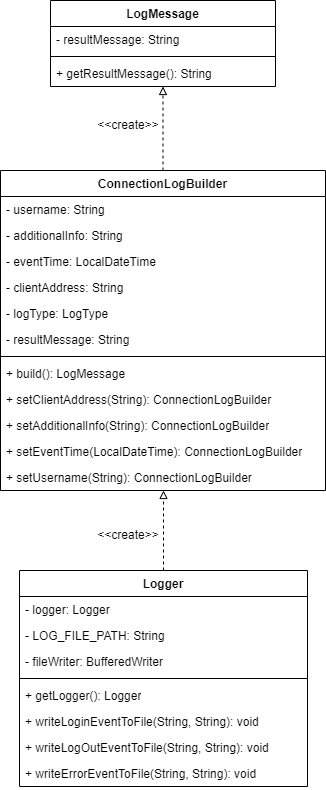

The diagram above was exported from draw.io. Its source (the exported page's mxGraphModel, read from the mxfile embedded in the PNG):
<mxGraphModel dx="1193" dy="615" grid="1" gridSize="10" guides="1" tooltips="1" connect="1" arrows="1" fold="1" page="1" pageScale="1" pageWidth="1169" pageHeight="1654" math="0" shadow="0">
  <root>
    <mxCell id="0" />
    <mxCell id="1" parent="0" />
    <mxCell id="u63Gj-cc5W3fZOjVC8KN-1" value="LogMessage" style="swimlane;fontStyle=1;align=center;verticalAlign=top;childLayout=stackLayout;horizontal=1;startSize=26;horizontalStack=0;resizeParent=1;resizeParentMax=0;resizeLast=0;collapsible=1;marginBottom=0;whiteSpace=wrap;html=1;" parent="1" vertex="1">
      <mxGeometry x="472" y="90" width="225" height="86" as="geometry" />
    </mxCell>
    <mxCell id="u63Gj-cc5W3fZOjVC8KN-2" value="- resultMessage: String" style="text;strokeColor=none;fillColor=none;align=left;verticalAlign=top;spacingLeft=4;spacingRight=4;overflow=hidden;rotatable=0;points=[[0,0.5],[1,0.5]];portConstraint=eastwest;whiteSpace=wrap;html=1;" parent="u63Gj-cc5W3fZOjVC8KN-1" vertex="1">
      <mxGeometry y="26" width="225" height="26" as="geometry" />
    </mxCell>
    <mxCell id="u63Gj-cc5W3fZOjVC8KN-3" value="" style="line;strokeWidth=1;fillColor=none;align=left;verticalAlign=middle;spacingTop=-1;spacingLeft=3;spacingRight=3;rotatable=0;labelPosition=right;points=[];portConstraint=eastwest;strokeColor=inherit;" parent="u63Gj-cc5W3fZOjVC8KN-1" vertex="1">
      <mxGeometry y="52" width="225" height="8" as="geometry" />
    </mxCell>
    <mxCell id="u63Gj-cc5W3fZOjVC8KN-4" value="+ getResultMessage(): String" style="text;strokeColor=none;fillColor=none;align=left;verticalAlign=top;spacingLeft=4;spacingRight=4;overflow=hidden;rotatable=0;points=[[0,0.5],[1,0.5]];portConstraint=eastwest;whiteSpace=wrap;html=1;" parent="u63Gj-cc5W3fZOjVC8KN-1" vertex="1">
      <mxGeometry y="60" width="225" height="26" as="geometry" />
    </mxCell>
    <mxCell id="u63Gj-cc5W3fZOjVC8KN-9" value="ConnectionLogBuilder" style="swimlane;fontStyle=1;align=center;verticalAlign=top;childLayout=stackLayout;horizontal=1;startSize=26;horizontalStack=0;resizeParent=1;resizeParentMax=0;resizeLast=0;collapsible=1;marginBottom=0;whiteSpace=wrap;html=1;" parent="1" vertex="1">
      <mxGeometry x="422" y="260" width="325" height="320" as="geometry" />
    </mxCell>
    <mxCell id="u63Gj-cc5W3fZOjVC8KN-10" value="- username: String" style="text;strokeColor=none;fillColor=none;align=left;verticalAlign=top;spacingLeft=4;spacingRight=4;overflow=hidden;rotatable=0;points=[[0,0.5],[1,0.5]];portConstraint=eastwest;whiteSpace=wrap;html=1;" parent="u63Gj-cc5W3fZOjVC8KN-9" vertex="1">
      <mxGeometry y="26" width="325" height="26" as="geometry" />
    </mxCell>
    <mxCell id="u63Gj-cc5W3fZOjVC8KN-12" value="- additionalInfo: String" style="text;strokeColor=none;fillColor=none;align=left;verticalAlign=top;spacingLeft=4;spacingRight=4;overflow=hidden;rotatable=0;points=[[0,0.5],[1,0.5]];portConstraint=eastwest;whiteSpace=wrap;html=1;" parent="u63Gj-cc5W3fZOjVC8KN-9" vertex="1">
      <mxGeometry y="52" width="325" height="26" as="geometry" />
    </mxCell>
    <mxCell id="u63Gj-cc5W3fZOjVC8KN-13" value="- eventTime: LocalDateTime" style="text;strokeColor=none;fillColor=none;align=left;verticalAlign=top;spacingLeft=4;spacingRight=4;overflow=hidden;rotatable=0;points=[[0,0.5],[1,0.5]];portConstraint=eastwest;whiteSpace=wrap;html=1;" parent="u63Gj-cc5W3fZOjVC8KN-9" vertex="1">
      <mxGeometry y="78" width="325" height="26" as="geometry" />
    </mxCell>
    <mxCell id="u63Gj-cc5W3fZOjVC8KN-14" value="- clientAddress: String" style="text;strokeColor=none;fillColor=none;align=left;verticalAlign=top;spacingLeft=4;spacingRight=4;overflow=hidden;rotatable=0;points=[[0,0.5],[1,0.5]];portConstraint=eastwest;whiteSpace=wrap;html=1;" parent="u63Gj-cc5W3fZOjVC8KN-9" vertex="1">
      <mxGeometry y="104" width="325" height="26" as="geometry" />
    </mxCell>
    <mxCell id="u63Gj-cc5W3fZOjVC8KN-15" value="- logType: LogType" style="text;strokeColor=none;fillColor=none;align=left;verticalAlign=top;spacingLeft=4;spacingRight=4;overflow=hidden;rotatable=0;points=[[0,0.5],[1,0.5]];portConstraint=eastwest;whiteSpace=wrap;html=1;" parent="u63Gj-cc5W3fZOjVC8KN-9" vertex="1">
      <mxGeometry y="130" width="325" height="26" as="geometry" />
    </mxCell>
    <mxCell id="u63Gj-cc5W3fZOjVC8KN-16" value="- resultMessage: String" style="text;strokeColor=none;fillColor=none;align=left;verticalAlign=top;spacingLeft=4;spacingRight=4;overflow=hidden;rotatable=0;points=[[0,0.5],[1,0.5]];portConstraint=eastwest;whiteSpace=wrap;html=1;" parent="u63Gj-cc5W3fZOjVC8KN-9" vertex="1">
      <mxGeometry y="156" width="325" height="26" as="geometry" />
    </mxCell>
    <mxCell id="u63Gj-cc5W3fZOjVC8KN-11" value="" style="line;strokeWidth=1;fillColor=none;align=left;verticalAlign=middle;spacingTop=-1;spacingLeft=3;spacingRight=3;rotatable=0;labelPosition=right;points=[];portConstraint=eastwest;strokeColor=inherit;" parent="u63Gj-cc5W3fZOjVC8KN-9" vertex="1">
      <mxGeometry y="182" width="325" height="8" as="geometry" />
    </mxCell>
    <mxCell id="u63Gj-cc5W3fZOjVC8KN-17" value="+ build(): LogMessage" style="text;strokeColor=none;fillColor=none;align=left;verticalAlign=top;spacingLeft=4;spacingRight=4;overflow=hidden;rotatable=0;points=[[0,0.5],[1,0.5]];portConstraint=eastwest;whiteSpace=wrap;html=1;" parent="u63Gj-cc5W3fZOjVC8KN-9" vertex="1">
      <mxGeometry y="190" width="325" height="26" as="geometry" />
    </mxCell>
    <mxCell id="u63Gj-cc5W3fZOjVC8KN-18" value="+ setClientAddress(String): ConnectionLogBuilder&amp;nbsp;" style="text;strokeColor=none;fillColor=none;align=left;verticalAlign=top;spacingLeft=4;spacingRight=4;overflow=hidden;rotatable=0;points=[[0,0.5],[1,0.5]];portConstraint=eastwest;whiteSpace=wrap;html=1;" parent="u63Gj-cc5W3fZOjVC8KN-9" vertex="1">
      <mxGeometry y="216" width="325" height="26" as="geometry" />
    </mxCell>
    <mxCell id="u63Gj-cc5W3fZOjVC8KN-19" value="+ setAdditionalInfo(String): ConnectionLogBuilder" style="text;strokeColor=none;fillColor=none;align=left;verticalAlign=top;spacingLeft=4;spacingRight=4;overflow=hidden;rotatable=0;points=[[0,0.5],[1,0.5]];portConstraint=eastwest;whiteSpace=wrap;html=1;" parent="u63Gj-cc5W3fZOjVC8KN-9" vertex="1">
      <mxGeometry y="242" width="325" height="26" as="geometry" />
    </mxCell>
    <mxCell id="u63Gj-cc5W3fZOjVC8KN-20" value="+ setEventTime(LocalDateTime): ConnectionLogBuilder" style="text;strokeColor=none;fillColor=none;align=left;verticalAlign=top;spacingLeft=4;spacingRight=4;overflow=hidden;rotatable=0;points=[[0,0.5],[1,0.5]];portConstraint=eastwest;whiteSpace=wrap;html=1;" parent="u63Gj-cc5W3fZOjVC8KN-9" vertex="1">
      <mxGeometry y="268" width="325" height="26" as="geometry" />
    </mxCell>
    <mxCell id="u63Gj-cc5W3fZOjVC8KN-21" value="+ setUsername(String): ConnectionLogBuilder" style="text;strokeColor=none;fillColor=none;align=left;verticalAlign=top;spacingLeft=4;spacingRight=4;overflow=hidden;rotatable=0;points=[[0,0.5],[1,0.5]];portConstraint=eastwest;whiteSpace=wrap;html=1;" parent="u63Gj-cc5W3fZOjVC8KN-9" vertex="1">
      <mxGeometry y="294" width="325" height="26" as="geometry" />
    </mxCell>
    <mxCell id="u63Gj-cc5W3fZOjVC8KN-27" value="Logger" style="swimlane;fontStyle=1;align=center;verticalAlign=top;childLayout=stackLayout;horizontal=1;startSize=26;horizontalStack=0;resizeParent=1;resizeParentMax=0;resizeLast=0;collapsible=1;marginBottom=0;whiteSpace=wrap;html=1;" parent="1" vertex="1">
      <mxGeometry x="441" y="660" width="288" height="216" as="geometry" />
    </mxCell>
    <mxCell id="u63Gj-cc5W3fZOjVC8KN-28" value="- logger: Logger" style="text;strokeColor=none;fillColor=none;align=left;verticalAlign=top;spacingLeft=4;spacingRight=4;overflow=hidden;rotatable=0;points=[[0,0.5],[1,0.5]];portConstraint=eastwest;whiteSpace=wrap;html=1;" parent="u63Gj-cc5W3fZOjVC8KN-27" vertex="1">
      <mxGeometry y="26" width="288" height="26" as="geometry" />
    </mxCell>
    <mxCell id="u63Gj-cc5W3fZOjVC8KN-30" value="- LOG_FILE_PATH: String" style="text;strokeColor=none;fillColor=none;align=left;verticalAlign=top;spacingLeft=4;spacingRight=4;overflow=hidden;rotatable=0;points=[[0,0.5],[1,0.5]];portConstraint=eastwest;whiteSpace=wrap;html=1;" parent="u63Gj-cc5W3fZOjVC8KN-27" vertex="1">
      <mxGeometry y="52" width="288" height="26" as="geometry" />
    </mxCell>
    <mxCell id="u63Gj-cc5W3fZOjVC8KN-43" value="- fileWriter: BufferedWriter" style="text;strokeColor=none;fillColor=none;align=left;verticalAlign=top;spacingLeft=4;spacingRight=4;overflow=hidden;rotatable=0;points=[[0,0.5],[1,0.5]];portConstraint=eastwest;whiteSpace=wrap;html=1;" parent="u63Gj-cc5W3fZOjVC8KN-27" vertex="1">
      <mxGeometry y="78" width="288" height="26" as="geometry" />
    </mxCell>
    <mxCell id="u63Gj-cc5W3fZOjVC8KN-29" value="" style="line;strokeWidth=1;fillColor=none;align=left;verticalAlign=middle;spacingTop=-1;spacingLeft=3;spacingRight=3;rotatable=0;labelPosition=right;points=[];portConstraint=eastwest;strokeColor=inherit;" parent="u63Gj-cc5W3fZOjVC8KN-27" vertex="1">
      <mxGeometry y="104" width="288" height="8" as="geometry" />
    </mxCell>
    <mxCell id="u63Gj-cc5W3fZOjVC8KN-31" value="+ getLogger(): Logger" style="text;strokeColor=none;fillColor=none;align=left;verticalAlign=top;spacingLeft=4;spacingRight=4;overflow=hidden;rotatable=0;points=[[0,0.5],[1,0.5]];portConstraint=eastwest;whiteSpace=wrap;html=1;" parent="u63Gj-cc5W3fZOjVC8KN-27" vertex="1">
      <mxGeometry y="112" width="288" height="26" as="geometry" />
    </mxCell>
    <mxCell id="u63Gj-cc5W3fZOjVC8KN-32" value="+ writeLoginEventToFile(String, String): void" style="text;strokeColor=none;fillColor=none;align=left;verticalAlign=top;spacingLeft=4;spacingRight=4;overflow=hidden;rotatable=0;points=[[0,0.5],[1,0.5]];portConstraint=eastwest;whiteSpace=wrap;html=1;" parent="u63Gj-cc5W3fZOjVC8KN-27" vertex="1">
      <mxGeometry y="138" width="288" height="26" as="geometry" />
    </mxCell>
    <mxCell id="u63Gj-cc5W3fZOjVC8KN-37" value="+ writeLogOutEventToFile(String, String): void" style="text;strokeColor=none;fillColor=none;align=left;verticalAlign=top;spacingLeft=4;spacingRight=4;overflow=hidden;rotatable=0;points=[[0,0.5],[1,0.5]];portConstraint=eastwest;whiteSpace=wrap;html=1;" parent="u63Gj-cc5W3fZOjVC8KN-27" vertex="1">
      <mxGeometry y="164" width="288" height="26" as="geometry" />
    </mxCell>
    <mxCell id="u63Gj-cc5W3fZOjVC8KN-38" value="+ writeErrorEventToFile(String, String): void" style="text;strokeColor=none;fillColor=none;align=left;verticalAlign=top;spacingLeft=4;spacingRight=4;overflow=hidden;rotatable=0;points=[[0,0.5],[1,0.5]];portConstraint=eastwest;whiteSpace=wrap;html=1;" parent="u63Gj-cc5W3fZOjVC8KN-27" vertex="1">
      <mxGeometry y="190" width="288" height="26" as="geometry" />
    </mxCell>
    <mxCell id="u63Gj-cc5W3fZOjVC8KN-39" value="" style="endArrow=block;html=1;rounded=0;entryX=0.5;entryY=1;entryDx=0;entryDy=0;exitX=0.5;exitY=0;exitDx=0;exitDy=0;dashed=1;endFill=0;" parent="1" source="u63Gj-cc5W3fZOjVC8KN-9" target="u63Gj-cc5W3fZOjVC8KN-1" edge="1">
      <mxGeometry width="50" height="50" relative="1" as="geometry">
        <mxPoint x="340" y="260" as="sourcePoint" />
        <mxPoint x="390" y="210" as="targetPoint" />
      </mxGeometry>
    </mxCell>
    <mxCell id="u63Gj-cc5W3fZOjVC8KN-40" value="&amp;lt;&amp;lt;create&amp;gt;&amp;gt;" style="text;html=1;align=center;verticalAlign=middle;whiteSpace=wrap;rounded=0;" parent="1" vertex="1">
      <mxGeometry x="520" y="200" width="60" height="30" as="geometry" />
    </mxCell>
    <mxCell id="u63Gj-cc5W3fZOjVC8KN-41" value="&amp;lt;&amp;lt;create&amp;gt;&amp;gt;" style="text;html=1;align=center;verticalAlign=middle;whiteSpace=wrap;rounded=0;" parent="1" vertex="1">
      <mxGeometry x="520" y="610" width="60" height="30" as="geometry" />
    </mxCell>
    <mxCell id="u63Gj-cc5W3fZOjVC8KN-42" value="" style="endArrow=block;html=1;rounded=0;exitX=0.5;exitY=0;exitDx=0;exitDy=0;dashed=1;endFill=0;" parent="1" source="u63Gj-cc5W3fZOjVC8KN-27" edge="1">
      <mxGeometry width="50" height="50" relative="1" as="geometry">
        <mxPoint x="580" y="664" as="sourcePoint" />
        <mxPoint x="585" y="580" as="targetPoint" />
      </mxGeometry>
    </mxCell>
  </root>
</mxGraphModel>